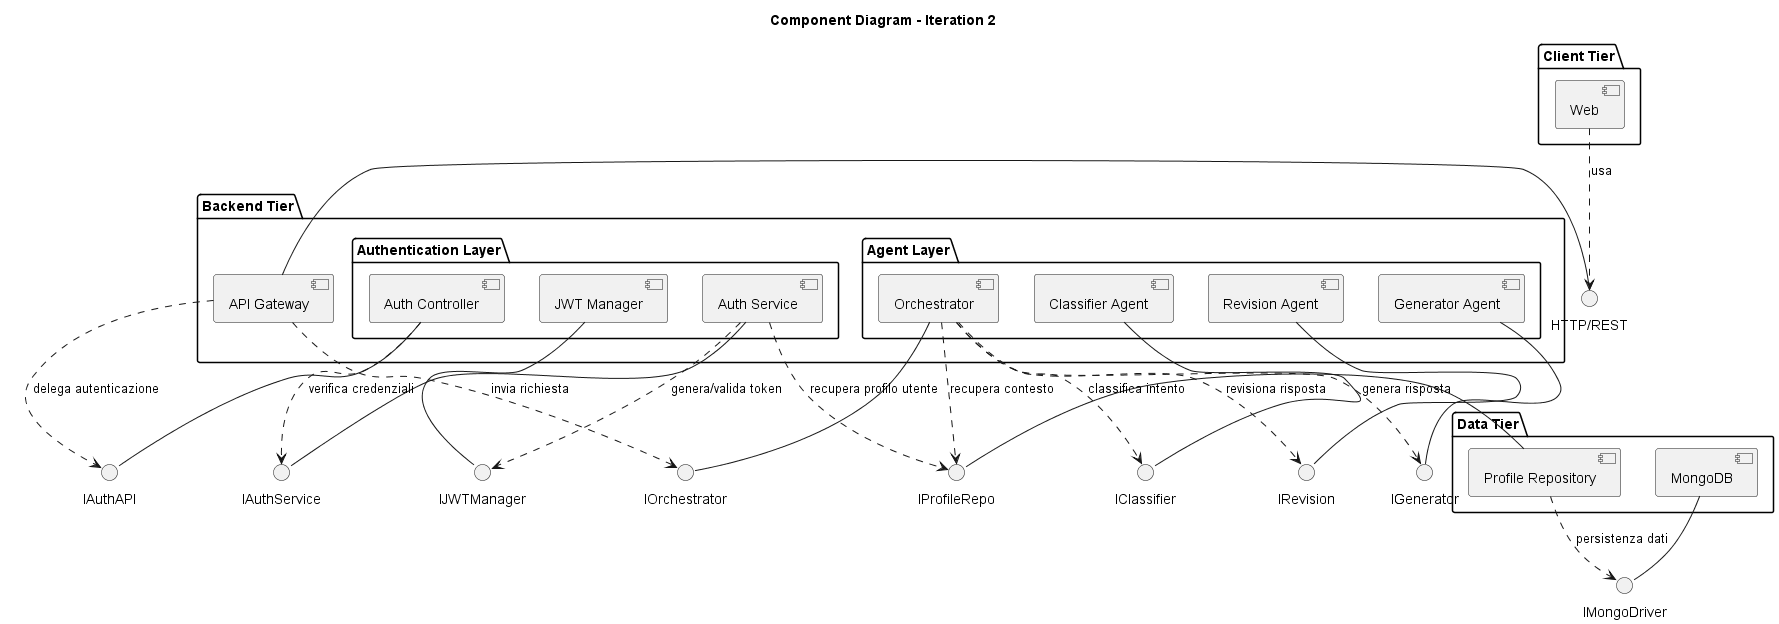

The diagram above was rendered by PlantUML. Its source (embedded in the PNG):
@startuml
title Component Diagram - Iteration 2

skinparam componentStyle uml2

' ─── Interfacce fornite (ball) ────────────────────────────────
() "HTTP/REST"       as IHTTP
() "IAuthAPI"        as IAuthAPI
() "IAuthService"    as IAuthSvc
() "IJWTManager"     as IJWT
() "IOrchestrator"   as IOrch
() "IClassifier"     as IClassif
() "IGenerator"      as IGen
() "IRevision"       as IRev
() "IProfileRepo"    as IProfile
() "IMongoDriver"    as IMongo

' ─── Client Tier ─────────────────────────────────────────────
package "Client Tier" {
  [Web] as Client
}

' ─── Backend Tier ────────────────────────────────────────────
package "Backend Tier" {

  [API Gateway] as Gateway

  package "Authentication Layer" {
    [Auth Controller] as AuthCtrl
    [Auth Service]    as AuthSvc
    [JWT Manager]     as JWT
  }

  package "Agent Layer" {
    [Orchestrator]      as Orch
    [Classifier Agent]  as Classifier
    [Generator Agent]   as Generator
    [Revision Agent]    as Revision
  }
}

' ─── Data Tier ───────────────────────────────────────────────
package "Data Tier" {
  [Profile Repository] as ProfileRepo
  [MongoDB]            as DB
}

' ─── Provided interfaces (ball sul lato del fornitore) ────────
Gateway     - IHTTP
AuthCtrl    - IAuthAPI
AuthSvc     - IAuthSvc
JWT         - IJWT
Orch        - IOrch
Classifier  - IClassif
Generator   - IGen
Revision    - IRev
ProfileRepo - IProfile
DB          - IMongo

' ─── Required interfaces (socket sul lato del richiedente) ───
Client      ..> IHTTP     : usa
Gateway     ..> IAuthAPI  : delega autenticazione
Gateway     ..> IOrch     : invia richiesta
AuthCtrl    ..> IAuthSvc  : verifica credenziali
AuthSvc     ..> IJWT      : genera/valida token
AuthSvc     ..> IProfile  : recupera profilo utente
Orch        ..> IClassif  : classifica intento
Orch        ..> IGen      : genera risposta
Orch        ..> IRev      : revisiona risposta
Orch        ..> IProfile  : recupera contesto
ProfileRepo ..> IMongo    : persistenza dati

@enduml